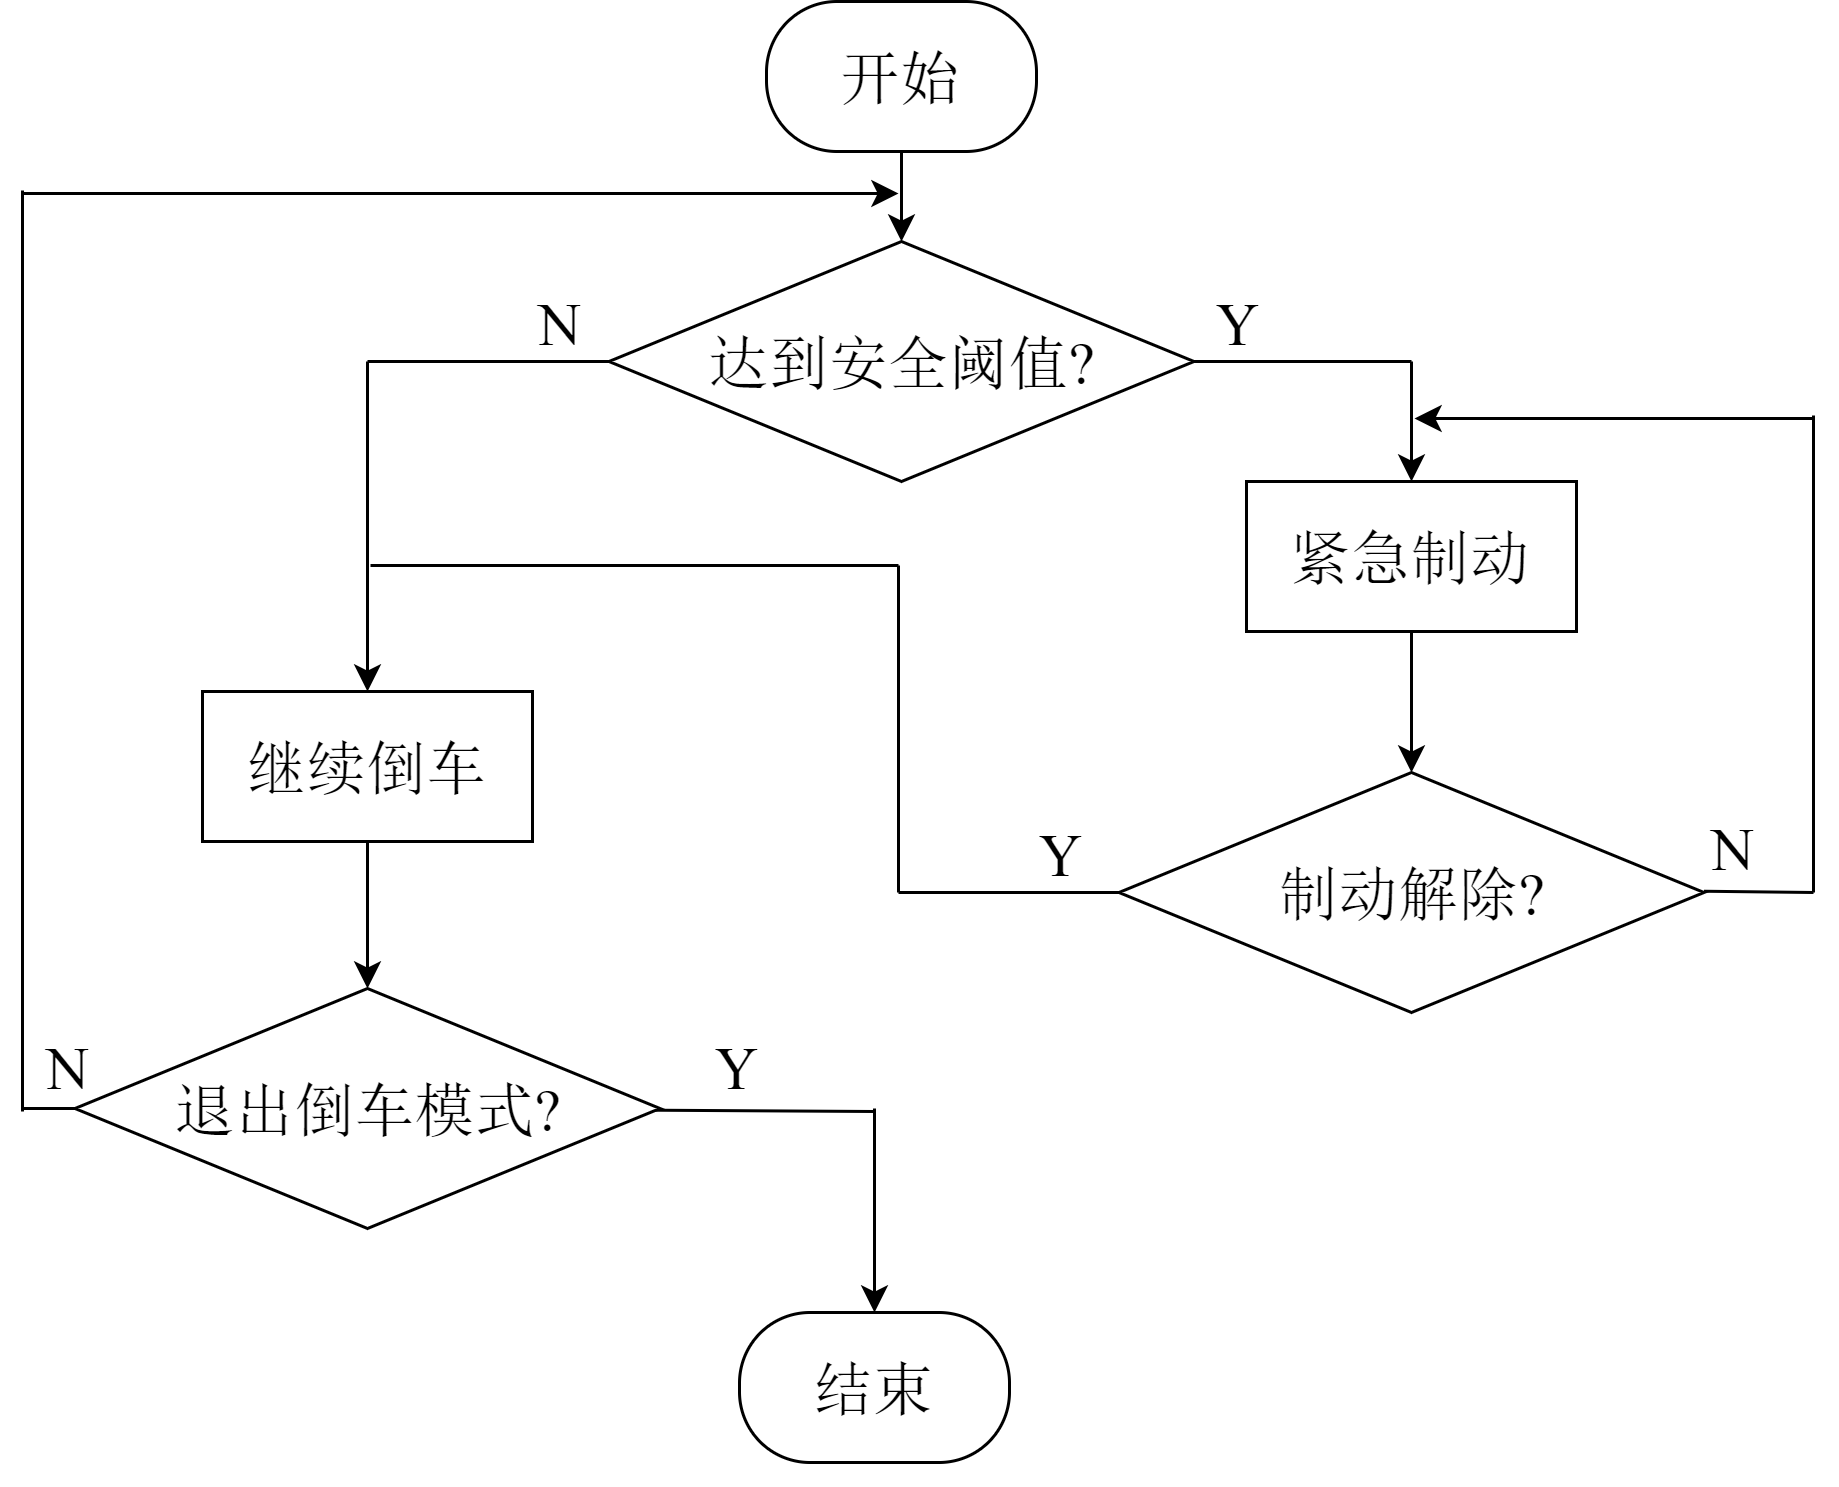

The diagram above was exported from draw.io. Its source (the exported page's mxGraphModel, read from the mxfile embedded in the PNG):
<mxGraphModel dx="865" dy="539" grid="0" gridSize="10" guides="1" tooltips="1" connect="1" arrows="1" fold="1" page="1" pageScale="1" pageWidth="1169" pageHeight="827" math="0" shadow="0">
  <root>
    <mxCell id="0" />
    <mxCell id="1" parent="0" />
    <mxCell id="934P1W5dQH-JcuqaXsbD-75" value="" style="group" vertex="1" connectable="0" parent="1">
      <mxGeometry x="393" y="72" width="597" height="641" as="geometry" />
    </mxCell>
    <mxCell id="934P1W5dQH-JcuqaXsbD-5" value="&lt;font face=&quot;宋体&quot;&gt;&lt;span style=&quot;font-size: 20px&quot;&gt;紧急制动&lt;/span&gt;&lt;/font&gt;" style="rounded=0;whiteSpace=wrap;html=1;strokeWidth=1;" vertex="1" parent="934P1W5dQH-JcuqaXsbD-75">
      <mxGeometry x="408" y="160" width="110" height="50" as="geometry" />
    </mxCell>
    <mxCell id="934P1W5dQH-JcuqaXsbD-26" value="" style="endArrow=none;html=1;" edge="1" parent="934P1W5dQH-JcuqaXsbD-75">
      <mxGeometry width="50" height="50" relative="1" as="geometry">
        <mxPoint x="115" y="120" as="sourcePoint" />
        <mxPoint x="204" y="120" as="targetPoint" />
      </mxGeometry>
    </mxCell>
    <mxCell id="934P1W5dQH-JcuqaXsbD-1" value="&lt;font style=&quot;font-size: 20px&quot;&gt;开始&lt;/font&gt;" style="rounded=1;whiteSpace=wrap;html=1;arcSize=47;fontFamily=宋体;strokeWidth=1;" vertex="1" parent="934P1W5dQH-JcuqaXsbD-75">
      <mxGeometry x="248" width="90" height="50" as="geometry" />
    </mxCell>
    <mxCell id="934P1W5dQH-JcuqaXsbD-3" value="&lt;font style=&quot;font-size: 20px&quot; face=&quot;宋体&quot;&gt;达到安全阈值&lt;/font&gt;&lt;font style=&quot;font-size: 20px&quot; face=&quot;Times New Roman&quot;&gt;?&lt;/font&gt;" style="rhombus;whiteSpace=wrap;html=1;strokeWidth=1;" vertex="1" parent="934P1W5dQH-JcuqaXsbD-75">
      <mxGeometry x="195.5" y="80" width="195" height="80" as="geometry" />
    </mxCell>
    <mxCell id="934P1W5dQH-JcuqaXsbD-4" value="&lt;font style=&quot;font-size: 20px&quot; face=&quot;宋体&quot;&gt;继续倒车&lt;/font&gt;" style="rounded=0;whiteSpace=wrap;html=1;strokeWidth=1;" vertex="1" parent="934P1W5dQH-JcuqaXsbD-75">
      <mxGeometry x="60" y="230" width="110" height="50" as="geometry" />
    </mxCell>
    <mxCell id="934P1W5dQH-JcuqaXsbD-6" value="&lt;font style=&quot;font-size: 20px&quot; face=&quot;宋体&quot;&gt;制动解除&lt;/font&gt;&lt;font style=&quot;font-size: 20px&quot; face=&quot;Times New Roman&quot;&gt;?&lt;/font&gt;" style="rhombus;whiteSpace=wrap;html=1;strokeWidth=1;" vertex="1" parent="934P1W5dQH-JcuqaXsbD-75">
      <mxGeometry x="365.5" y="257" width="195" height="80" as="geometry" />
    </mxCell>
    <mxCell id="934P1W5dQH-JcuqaXsbD-12" value="" style="endArrow=classic;html=1;entryX=0.5;entryY=0;entryDx=0;entryDy=0;" edge="1" parent="934P1W5dQH-JcuqaXsbD-75" target="934P1W5dQH-JcuqaXsbD-47">
      <mxGeometry width="50" height="50" relative="1" as="geometry">
        <mxPoint x="284" y="369" as="sourcePoint" />
        <mxPoint x="95" y="632" as="targetPoint" />
      </mxGeometry>
    </mxCell>
    <mxCell id="934P1W5dQH-JcuqaXsbD-14" value="" style="endArrow=classic;html=1;entryX=0.5;entryY=0;entryDx=0;entryDy=0;exitX=0.5;exitY=1;exitDx=0;exitDy=0;" edge="1" parent="934P1W5dQH-JcuqaXsbD-75" source="934P1W5dQH-JcuqaXsbD-4" target="934P1W5dQH-JcuqaXsbD-58">
      <mxGeometry width="50" height="50" relative="1" as="geometry">
        <mxPoint x="292" y="446" as="sourcePoint" />
        <mxPoint x="293.5" y="514" as="targetPoint" />
      </mxGeometry>
    </mxCell>
    <mxCell id="934P1W5dQH-JcuqaXsbD-19" value="" style="endArrow=classic;html=1;" edge="1" parent="934P1W5dQH-JcuqaXsbD-75">
      <mxGeometry width="50" height="50" relative="1" as="geometry">
        <mxPoint y="64" as="sourcePoint" />
        <mxPoint x="292" y="64" as="targetPoint" />
      </mxGeometry>
    </mxCell>
    <mxCell id="934P1W5dQH-JcuqaXsbD-20" value="" style="endArrow=classic;html=1;entryX=0.5;entryY=0;entryDx=0;entryDy=0;" edge="1" parent="934P1W5dQH-JcuqaXsbD-75" target="934P1W5dQH-JcuqaXsbD-4">
      <mxGeometry width="50" height="50" relative="1" as="geometry">
        <mxPoint x="115" y="120" as="sourcePoint" />
        <mxPoint x="115" y="175" as="targetPoint" />
      </mxGeometry>
    </mxCell>
    <mxCell id="934P1W5dQH-JcuqaXsbD-22" value="" style="endArrow=classic;html=1;entryX=0.5;entryY=0;entryDx=0;entryDy=0;exitX=0.5;exitY=1;exitDx=0;exitDy=0;" edge="1" parent="934P1W5dQH-JcuqaXsbD-75" source="934P1W5dQH-JcuqaXsbD-1" target="934P1W5dQH-JcuqaXsbD-3">
      <mxGeometry width="50" height="50" relative="1" as="geometry">
        <mxPoint x="-52" y="220" as="sourcePoint" />
        <mxPoint x="-2" y="170" as="targetPoint" />
      </mxGeometry>
    </mxCell>
    <mxCell id="934P1W5dQH-JcuqaXsbD-29" value="" style="endArrow=none;html=1;" edge="1" parent="934P1W5dQH-JcuqaXsbD-75">
      <mxGeometry width="50" height="50" relative="1" as="geometry">
        <mxPoint y="370" as="sourcePoint" />
        <mxPoint y="63" as="targetPoint" />
      </mxGeometry>
    </mxCell>
    <mxCell id="934P1W5dQH-JcuqaXsbD-30" value="" style="endArrow=none;html=1;" edge="1" parent="934P1W5dQH-JcuqaXsbD-75">
      <mxGeometry width="50" height="50" relative="1" as="geometry">
        <mxPoint x="198.5" y="369.5" as="sourcePoint" />
        <mxPoint x="284" y="370" as="targetPoint" />
      </mxGeometry>
    </mxCell>
    <mxCell id="934P1W5dQH-JcuqaXsbD-47" value="&lt;font style=&quot;font-size: 20px&quot;&gt;结束&lt;/font&gt;" style="rounded=1;whiteSpace=wrap;html=1;arcSize=47;fontFamily=宋体;strokeWidth=1;" vertex="1" parent="934P1W5dQH-JcuqaXsbD-75">
      <mxGeometry x="239" y="437" width="90" height="50" as="geometry" />
    </mxCell>
    <mxCell id="934P1W5dQH-JcuqaXsbD-49" value="&lt;font face=&quot;Times New Roman&quot; style=&quot;font-size: 20px&quot;&gt;Y&lt;/font&gt;" style="text;html=1;align=center;verticalAlign=middle;resizable=0;points=[];autosize=1;" vertex="1" parent="934P1W5dQH-JcuqaXsbD-75">
      <mxGeometry x="226" y="345" width="24" height="20" as="geometry" />
    </mxCell>
    <mxCell id="934P1W5dQH-JcuqaXsbD-50" value="&lt;font face=&quot;Times New Roman&quot; style=&quot;font-size: 20px&quot;&gt;N&lt;/font&gt;" style="text;html=1;align=center;verticalAlign=middle;resizable=0;points=[];autosize=1;" vertex="1" parent="934P1W5dQH-JcuqaXsbD-75">
      <mxGeometry x="558" y="272" width="24" height="20" as="geometry" />
    </mxCell>
    <mxCell id="934P1W5dQH-JcuqaXsbD-51" value="&lt;font face=&quot;Times New Roman&quot; style=&quot;font-size: 20px&quot;&gt;N&lt;/font&gt;" style="text;html=1;align=center;verticalAlign=middle;resizable=0;points=[];autosize=1;" vertex="1" parent="934P1W5dQH-JcuqaXsbD-75">
      <mxGeometry x="167" y="97" width="24" height="20" as="geometry" />
    </mxCell>
    <mxCell id="934P1W5dQH-JcuqaXsbD-58" value="&lt;font style=&quot;font-size: 20px&quot; face=&quot;宋体&quot;&gt;退出倒车模式&lt;/font&gt;&lt;font style=&quot;font-size: 20px&quot; face=&quot;Times New Roman&quot;&gt;?&lt;/font&gt;" style="rhombus;whiteSpace=wrap;html=1;strokeWidth=1;" vertex="1" parent="934P1W5dQH-JcuqaXsbD-75">
      <mxGeometry x="17.5" y="329" width="195" height="80" as="geometry" />
    </mxCell>
    <mxCell id="934P1W5dQH-JcuqaXsbD-61" value="" style="endArrow=classic;html=1;entryX=0.5;entryY=0;entryDx=0;entryDy=0;exitX=0.5;exitY=1;exitDx=0;exitDy=0;" edge="1" parent="934P1W5dQH-JcuqaXsbD-75" source="934P1W5dQH-JcuqaXsbD-5" target="934P1W5dQH-JcuqaXsbD-6">
      <mxGeometry width="50" height="50" relative="1" as="geometry">
        <mxPoint x="125" y="275" as="sourcePoint" />
        <mxPoint x="125" y="324" as="targetPoint" />
      </mxGeometry>
    </mxCell>
    <mxCell id="934P1W5dQH-JcuqaXsbD-62" value="" style="endArrow=none;html=1;entryX=0;entryY=0.5;entryDx=0;entryDy=0;" edge="1" parent="934P1W5dQH-JcuqaXsbD-75" target="934P1W5dQH-JcuqaXsbD-6">
      <mxGeometry width="50" height="50" relative="1" as="geometry">
        <mxPoint x="292" y="297" as="sourcePoint" />
        <mxPoint x="10" y="73" as="targetPoint" />
      </mxGeometry>
    </mxCell>
    <mxCell id="934P1W5dQH-JcuqaXsbD-63" value="" style="endArrow=none;html=1;" edge="1" parent="934P1W5dQH-JcuqaXsbD-75">
      <mxGeometry width="50" height="50" relative="1" as="geometry">
        <mxPoint x="116" y="188" as="sourcePoint" />
        <mxPoint x="292" y="188" as="targetPoint" />
      </mxGeometry>
    </mxCell>
    <mxCell id="934P1W5dQH-JcuqaXsbD-64" value="" style="endArrow=none;html=1;" edge="1" parent="934P1W5dQH-JcuqaXsbD-75">
      <mxGeometry width="50" height="50" relative="1" as="geometry">
        <mxPoint x="292" y="297" as="sourcePoint" />
        <mxPoint x="292" y="188" as="targetPoint" />
      </mxGeometry>
    </mxCell>
    <mxCell id="934P1W5dQH-JcuqaXsbD-65" value="" style="endArrow=none;html=1;entryX=0;entryY=0.5;entryDx=0;entryDy=0;" edge="1" parent="934P1W5dQH-JcuqaXsbD-75" target="934P1W5dQH-JcuqaXsbD-58">
      <mxGeometry width="50" height="50" relative="1" as="geometry">
        <mxPoint y="369" as="sourcePoint" />
        <mxPoint x="0.5" y="390.5" as="targetPoint" />
      </mxGeometry>
    </mxCell>
    <mxCell id="934P1W5dQH-JcuqaXsbD-66" value="" style="endArrow=none;html=1;entryX=1;entryY=0.5;entryDx=0;entryDy=0;" edge="1" parent="934P1W5dQH-JcuqaXsbD-75" target="934P1W5dQH-JcuqaXsbD-3">
      <mxGeometry width="50" height="50" relative="1" as="geometry">
        <mxPoint x="463" y="120" as="sourcePoint" />
        <mxPoint x="302" y="198" as="targetPoint" />
      </mxGeometry>
    </mxCell>
    <mxCell id="934P1W5dQH-JcuqaXsbD-67" value="" style="endArrow=classic;html=1;" edge="1" parent="934P1W5dQH-JcuqaXsbD-75" target="934P1W5dQH-JcuqaXsbD-5">
      <mxGeometry width="50" height="50" relative="1" as="geometry">
        <mxPoint x="463" y="120" as="sourcePoint" />
        <mxPoint x="294" y="447" as="targetPoint" />
      </mxGeometry>
    </mxCell>
    <mxCell id="934P1W5dQH-JcuqaXsbD-68" value="&lt;font face=&quot;Times New Roman&quot; style=&quot;font-size: 20px&quot;&gt;Y&lt;/font&gt;" style="text;html=1;align=center;verticalAlign=middle;resizable=0;points=[];autosize=1;" vertex="1" parent="934P1W5dQH-JcuqaXsbD-75">
      <mxGeometry x="393" y="97" width="24" height="20" as="geometry" />
    </mxCell>
    <mxCell id="934P1W5dQH-JcuqaXsbD-69" value="&lt;font face=&quot;Times New Roman&quot; style=&quot;font-size: 20px&quot;&gt;Y&lt;/font&gt;" style="text;html=1;align=center;verticalAlign=middle;resizable=0;points=[];autosize=1;" vertex="1" parent="934P1W5dQH-JcuqaXsbD-75">
      <mxGeometry x="334" y="274" width="24" height="20" as="geometry" />
    </mxCell>
    <mxCell id="934P1W5dQH-JcuqaXsbD-70" value="&lt;font face=&quot;Times New Roman&quot; style=&quot;font-size: 20px&quot;&gt;N&lt;/font&gt;" style="text;html=1;align=center;verticalAlign=middle;resizable=0;points=[];autosize=1;" vertex="1" parent="934P1W5dQH-JcuqaXsbD-75">
      <mxGeometry x="3" y="345" width="24" height="20" as="geometry" />
    </mxCell>
    <mxCell id="934P1W5dQH-JcuqaXsbD-71" value="" style="endArrow=none;html=1;entryX=1;entryY=0.5;entryDx=0;entryDy=0;" edge="1" parent="934P1W5dQH-JcuqaXsbD-75">
      <mxGeometry width="50" height="50" relative="1" as="geometry">
        <mxPoint x="597" y="297" as="sourcePoint" />
        <mxPoint x="560.5" y="296.58000000000004" as="targetPoint" />
      </mxGeometry>
    </mxCell>
    <mxCell id="934P1W5dQH-JcuqaXsbD-73" value="" style="endArrow=none;html=1;" edge="1" parent="934P1W5dQH-JcuqaXsbD-75">
      <mxGeometry width="50" height="50" relative="1" as="geometry">
        <mxPoint x="597" y="297" as="sourcePoint" />
        <mxPoint x="597" y="138" as="targetPoint" />
      </mxGeometry>
    </mxCell>
    <mxCell id="934P1W5dQH-JcuqaXsbD-74" value="" style="endArrow=classic;html=1;" edge="1" parent="934P1W5dQH-JcuqaXsbD-75">
      <mxGeometry width="50" height="50" relative="1" as="geometry">
        <mxPoint x="597" y="139" as="sourcePoint" />
        <mxPoint x="464" y="139" as="targetPoint" />
      </mxGeometry>
    </mxCell>
  </root>
</mxGraphModel>